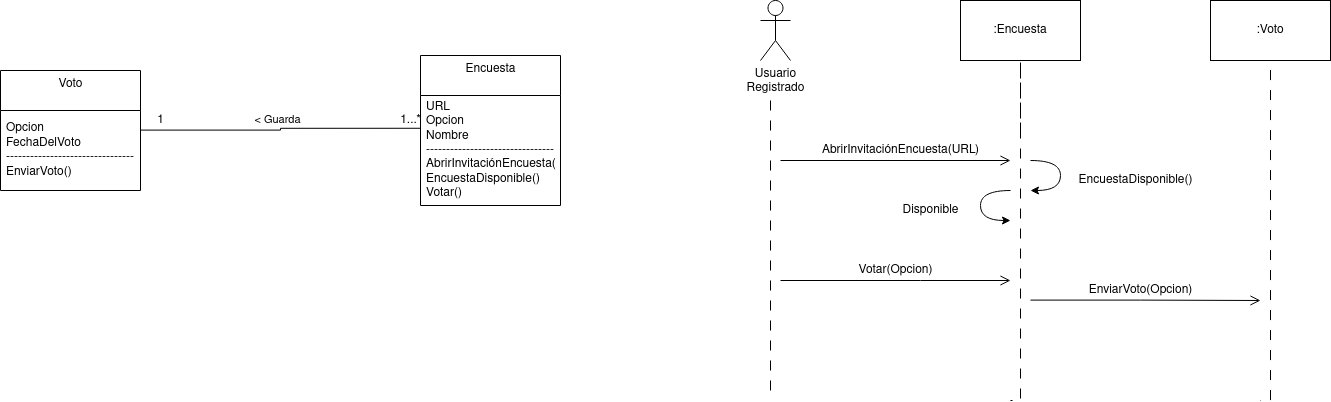

The diagram above was exported from draw.io. Its source (the exported page's mxGraphModel, read from the mxfile embedded in the PNG):
<mxGraphModel dx="2272" dy="749" grid="1" gridSize="10" guides="1" tooltips="1" connect="1" arrows="1" fold="1" page="1" pageScale="1" pageWidth="850" pageHeight="1100" math="0" shadow="0">
  <root>
    <mxCell id="0" />
    <mxCell id="1" parent="0" />
    <mxCell id="tdQkJsBypaK2wic5LLGD-1" value="Usuario &lt;br&gt;Registrado" style="shape=umlActor;verticalLabelPosition=bottom;verticalAlign=top;html=1;outlineConnect=0;" parent="1" vertex="1">
      <mxGeometry x="100" y="200" width="30" height="60" as="geometry" />
    </mxCell>
    <mxCell id="tdQkJsBypaK2wic5LLGD-2" value="" style="endArrow=none;startArrow=none;endFill=0;startFill=0;endSize=8;html=1;verticalAlign=bottom;dashed=1;labelBackgroundColor=none;dashPattern=10 10;rounded=0;edgeStyle=orthogonalEdgeStyle;" parent="1" edge="1">
      <mxGeometry width="160" relative="1" as="geometry">
        <mxPoint x="110" y="300" as="sourcePoint" />
        <mxPoint x="110" y="600" as="targetPoint" />
      </mxGeometry>
    </mxCell>
    <mxCell id="tdQkJsBypaK2wic5LLGD-3" value=":Encuesta" style="rounded=0;whiteSpace=wrap;html=1;" parent="1" vertex="1">
      <mxGeometry x="300" y="200" width="120" height="60" as="geometry" />
    </mxCell>
    <mxCell id="tdQkJsBypaK2wic5LLGD-4" value=":Voto" style="rounded=0;whiteSpace=wrap;html=1;" parent="1" vertex="1">
      <mxGeometry x="550" y="200" width="120" height="60" as="geometry" />
    </mxCell>
    <mxCell id="tdQkJsBypaK2wic5LLGD-5" value="" style="endArrow=none;startArrow=none;endFill=0;startFill=0;endSize=8;html=1;verticalAlign=bottom;dashed=1;labelBackgroundColor=none;dashPattern=10 10;rounded=0;edgeStyle=orthogonalEdgeStyle;" parent="1" edge="1">
      <mxGeometry width="160" relative="1" as="geometry">
        <mxPoint x="360" y="332" as="sourcePoint" />
        <mxPoint x="350" y="600" as="targetPoint" />
        <Array as="points">
          <mxPoint x="360" y="260" />
          <mxPoint x="360" y="600" />
        </Array>
      </mxGeometry>
    </mxCell>
    <mxCell id="tdQkJsBypaK2wic5LLGD-6" value="" style="endArrow=none;startArrow=none;endFill=0;startFill=0;endSize=8;html=1;verticalAlign=bottom;dashed=1;labelBackgroundColor=none;dashPattern=10 10;rounded=0;edgeStyle=orthogonalEdgeStyle;" parent="1" edge="1">
      <mxGeometry width="160" relative="1" as="geometry">
        <mxPoint x="599.6" y="260" as="sourcePoint" />
        <mxPoint x="600" y="600" as="targetPoint" />
        <Array as="points">
          <mxPoint x="610" y="260" />
          <mxPoint x="610" y="600" />
        </Array>
      </mxGeometry>
    </mxCell>
    <mxCell id="tdQkJsBypaK2wic5LLGD-26" value="Voto" style="swimlane;fontStyle=0;align=center;verticalAlign=top;childLayout=stackLayout;horizontal=1;startSize=40;horizontalStack=0;resizeParent=1;resizeParentMax=0;resizeLast=0;collapsible=0;marginBottom=0;html=1;" parent="1" vertex="1">
      <mxGeometry x="-660" y="270" width="140" height="120" as="geometry" />
    </mxCell>
    <mxCell id="tdQkJsBypaK2wic5LLGD-27" value="&lt;div&gt;Opcion&lt;/div&gt;&lt;div&gt;FechaDelVoto&lt;br&gt;&lt;/div&gt;--------------------------------&lt;br&gt;EnviarVoto()" style="text;html=1;strokeColor=none;fillColor=none;align=left;verticalAlign=middle;spacingLeft=4;spacingRight=4;overflow=hidden;rotatable=0;points=[[0,0.5],[1,0.5]];portConstraint=eastwest;" parent="tdQkJsBypaK2wic5LLGD-26" vertex="1">
      <mxGeometry y="40" width="140" height="80" as="geometry" />
    </mxCell>
    <mxCell id="tdQkJsBypaK2wic5LLGD-28" value="Encuesta" style="swimlane;fontStyle=0;align=center;verticalAlign=top;childLayout=stackLayout;horizontal=1;startSize=40;horizontalStack=0;resizeParent=1;resizeParentMax=0;resizeLast=0;collapsible=0;marginBottom=0;html=1;" parent="1" vertex="1">
      <mxGeometry x="-240" y="255" width="140" height="150" as="geometry" />
    </mxCell>
    <mxCell id="tdQkJsBypaK2wic5LLGD-29" value="&lt;div&gt;URL&lt;/div&gt;&lt;div&gt;Opcion&lt;/div&gt;&lt;div&gt;Nombre&lt;/div&gt;&lt;div&gt;--------------------------------&lt;/div&gt;&lt;div&gt;AbrirInvitaciónEncuesta()&lt;/div&gt;&lt;div&gt;EncuestaDisponible()&lt;/div&gt;&lt;div&gt;Votar()&lt;br&gt;&lt;/div&gt;" style="text;html=1;strokeColor=none;fillColor=none;align=left;verticalAlign=middle;spacingLeft=4;spacingRight=4;overflow=hidden;rotatable=0;points=[[0,0.5],[1,0.5]];portConstraint=eastwest;" parent="tdQkJsBypaK2wic5LLGD-28" vertex="1">
      <mxGeometry y="40" width="140" height="110" as="geometry" />
    </mxCell>
    <mxCell id="tdQkJsBypaK2wic5LLGD-32" value="&amp;lt; Guarda" style="endArrow=none;html=1;endSize=12;startArrow=none;startSize=14;startFill=0;edgeStyle=orthogonalEdgeStyle;align=center;verticalAlign=bottom;endFill=0;rounded=0;entryX=0;entryY=0.298;entryDx=0;entryDy=0;entryPerimeter=0;" parent="1" target="tdQkJsBypaK2wic5LLGD-29" edge="1">
      <mxGeometry y="3" relative="1" as="geometry">
        <mxPoint x="-520" y="329.6" as="sourcePoint" />
        <mxPoint x="-360" y="329.6" as="targetPoint" />
      </mxGeometry>
    </mxCell>
    <mxCell id="tdQkJsBypaK2wic5LLGD-33" value="1" style="text;html=1;align=center;verticalAlign=middle;resizable=0;points=[];autosize=1;strokeColor=none;fillColor=none;" parent="1" vertex="1">
      <mxGeometry x="-510" y="310" width="20" height="20" as="geometry" />
    </mxCell>
    <mxCell id="tdQkJsBypaK2wic5LLGD-34" value="1...*" style="text;html=1;align=center;verticalAlign=middle;resizable=0;points=[];autosize=1;strokeColor=none;fillColor=none;" parent="1" vertex="1">
      <mxGeometry x="-270" y="310" width="40" height="20" as="geometry" />
    </mxCell>
    <mxCell id="tdQkJsBypaK2wic5LLGD-41" value="" style="endArrow=open;startArrow=none;endFill=0;startFill=0;endSize=8;html=1;verticalAlign=bottom;labelBackgroundColor=none;strokeWidth=1;rounded=0;edgeStyle=orthogonalEdgeStyle;" parent="1" edge="1">
      <mxGeometry width="160" relative="1" as="geometry">
        <mxPoint x="120" y="360" as="sourcePoint" />
        <mxPoint x="350" y="360" as="targetPoint" />
      </mxGeometry>
    </mxCell>
    <mxCell id="tdQkJsBypaK2wic5LLGD-42" value="AbrirInvitaciónEncuesta(URL)" style="text;html=1;align=center;verticalAlign=middle;resizable=0;points=[];autosize=1;strokeColor=none;fillColor=none;" parent="1" vertex="1">
      <mxGeometry x="155" y="340" width="170" height="20" as="geometry" />
    </mxCell>
    <mxCell id="tdQkJsBypaK2wic5LLGD-43" value="" style="curved=1;endArrow=classic;html=1;rounded=0;edgeStyle=orthogonalEdgeStyle;" parent="1" edge="1">
      <mxGeometry width="50" height="50" relative="1" as="geometry">
        <mxPoint x="370" y="360" as="sourcePoint" />
        <mxPoint x="370" y="390" as="targetPoint" />
        <Array as="points">
          <mxPoint x="400" y="360" />
          <mxPoint x="400" y="390" />
        </Array>
      </mxGeometry>
    </mxCell>
    <mxCell id="tdQkJsBypaK2wic5LLGD-45" value="EncuestaDisponible()" style="text;html=1;align=center;verticalAlign=middle;resizable=0;points=[];autosize=1;strokeColor=none;fillColor=none;" parent="1" vertex="1">
      <mxGeometry x="410" y="370" width="130" height="20" as="geometry" />
    </mxCell>
    <mxCell id="tdQkJsBypaK2wic5LLGD-46" value="" style="curved=1;endArrow=classic;html=1;rounded=0;edgeStyle=orthogonalEdgeStyle;" parent="1" edge="1">
      <mxGeometry width="50" height="50" relative="1" as="geometry">
        <mxPoint x="350" y="390" as="sourcePoint" />
        <mxPoint x="350" y="420" as="targetPoint" />
        <Array as="points">
          <mxPoint x="320" y="390" />
          <mxPoint x="320" y="420" />
        </Array>
      </mxGeometry>
    </mxCell>
    <mxCell id="tdQkJsBypaK2wic5LLGD-47" value="Disponible" style="text;html=1;align=center;verticalAlign=middle;resizable=0;points=[];autosize=1;strokeColor=none;fillColor=none;" parent="1" vertex="1">
      <mxGeometry x="235" y="400" width="70" height="20" as="geometry" />
    </mxCell>
    <mxCell id="tdQkJsBypaK2wic5LLGD-49" value="" style="endArrow=open;startArrow=none;endFill=0;startFill=0;endSize=8;html=1;verticalAlign=bottom;labelBackgroundColor=none;strokeWidth=1;rounded=0;edgeStyle=orthogonalEdgeStyle;" parent="1" edge="1">
      <mxGeometry width="160" relative="1" as="geometry">
        <mxPoint x="120" y="480" as="sourcePoint" />
        <mxPoint x="350" y="480" as="targetPoint" />
        <Array as="points">
          <mxPoint x="260" y="480" />
          <mxPoint x="260" y="480" />
        </Array>
      </mxGeometry>
    </mxCell>
    <mxCell id="tdQkJsBypaK2wic5LLGD-50" value="Votar(Opcion)" style="text;html=1;align=center;verticalAlign=middle;resizable=0;points=[];autosize=1;strokeColor=none;fillColor=none;" parent="1" vertex="1">
      <mxGeometry x="190" y="460" width="90" height="20" as="geometry" />
    </mxCell>
    <mxCell id="tdQkJsBypaK2wic5LLGD-53" value="" style="endArrow=open;startArrow=none;endFill=0;startFill=0;endSize=8;html=1;verticalAlign=bottom;labelBackgroundColor=none;strokeWidth=1;rounded=0;edgeStyle=orthogonalEdgeStyle;" parent="1" edge="1">
      <mxGeometry width="160" relative="1" as="geometry">
        <mxPoint x="370" y="499.6" as="sourcePoint" />
        <mxPoint x="600" y="500" as="targetPoint" />
        <Array as="points">
          <mxPoint x="480" y="499.6" />
          <mxPoint x="480" y="499.6" />
        </Array>
      </mxGeometry>
    </mxCell>
    <mxCell id="tdQkJsBypaK2wic5LLGD-54" value="EnviarVoto(Opcion)" style="text;html=1;align=center;verticalAlign=middle;resizable=0;points=[];autosize=1;strokeColor=none;fillColor=none;" parent="1" vertex="1">
      <mxGeometry x="420" y="480" width="120" height="20" as="geometry" />
    </mxCell>
  </root>
</mxGraphModel>